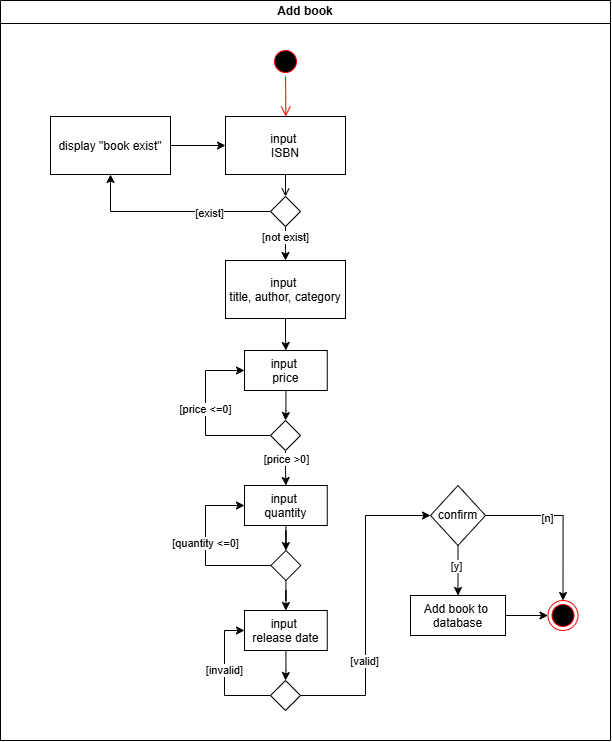

The diagram above was exported from draw.io. Its source (the exported page's mxGraphModel, read from the mxfile embedded in the PNG):
<mxGraphModel dx="1489" dy="821" grid="1" gridSize="10" guides="1" tooltips="1" connect="1" arrows="1" fold="1" page="1" pageScale="1" pageWidth="850" pageHeight="1100" math="0" shadow="0">
  <root>
    <mxCell id="0" />
    <mxCell id="1" parent="0" />
    <mxCell id="lQgo3_YZKVmYxO_jbbI8-1" value="Add book" style="swimlane;whiteSpace=wrap;startSize=23;" parent="1" vertex="1">
      <mxGeometry x="110" y="120" width="610" height="740" as="geometry" />
    </mxCell>
    <mxCell id="lQgo3_YZKVmYxO_jbbI8-2" value="" style="ellipse;shape=startState;fillColor=#000000;strokeColor=#ff0000;" parent="lQgo3_YZKVmYxO_jbbI8-1" vertex="1">
      <mxGeometry x="270" y="46" width="30" height="30" as="geometry" />
    </mxCell>
    <mxCell id="lQgo3_YZKVmYxO_jbbI8-3" value="" style="edgeStyle=elbowEdgeStyle;elbow=horizontal;verticalAlign=bottom;endArrow=open;endSize=8;strokeColor=#FF0000;endFill=1;rounded=0" parent="lQgo3_YZKVmYxO_jbbI8-1" source="lQgo3_YZKVmYxO_jbbI8-2" target="lQgo3_YZKVmYxO_jbbI8-4" edge="1">
      <mxGeometry x="100" y="40" as="geometry">
        <mxPoint x="285" y="116" as="targetPoint" />
      </mxGeometry>
    </mxCell>
    <mxCell id="lQgo3_YZKVmYxO_jbbI8-4" value="input &#10;ISBN" style="" parent="lQgo3_YZKVmYxO_jbbI8-1" vertex="1">
      <mxGeometry x="225" y="116" width="120" height="58" as="geometry" />
    </mxCell>
    <mxCell id="lQgo3_YZKVmYxO_jbbI8-29" style="edgeStyle=orthogonalEdgeStyle;rounded=0;orthogonalLoop=1;jettySize=auto;html=1;entryX=0.5;entryY=1;entryDx=0;entryDy=0;" parent="lQgo3_YZKVmYxO_jbbI8-1" source="lQgo3_YZKVmYxO_jbbI8-9" target="bxu5hutekAeqbhDzjiHr-2" edge="1">
      <mxGeometry relative="1" as="geometry">
        <Array as="points">
          <mxPoint x="110" y="211" />
        </Array>
        <mxPoint x="165" y="124" as="targetPoint" />
      </mxGeometry>
    </mxCell>
    <mxCell id="lQgo3_YZKVmYxO_jbbI8-31" value="[exist]" style="edgeLabel;html=1;align=center;verticalAlign=middle;resizable=0;points=[];" parent="lQgo3_YZKVmYxO_jbbI8-29" vertex="1" connectable="0">
      <mxGeometry x="-0.3749" y="1" relative="1" as="geometry">
        <mxPoint as="offset" />
      </mxGeometry>
    </mxCell>
    <mxCell id="lQgo3_YZKVmYxO_jbbI8-33" style="edgeStyle=orthogonalEdgeStyle;rounded=0;orthogonalLoop=1;jettySize=auto;html=1;exitX=0.5;exitY=1;exitDx=0;exitDy=0;entryX=0.5;entryY=0;entryDx=0;entryDy=0;" parent="lQgo3_YZKVmYxO_jbbI8-1" source="lQgo3_YZKVmYxO_jbbI8-9" target="bxu5hutekAeqbhDzjiHr-5" edge="1">
      <mxGeometry relative="1" as="geometry">
        <mxPoint x="280" y="260" as="targetPoint" />
        <Array as="points">
          <mxPoint x="285" y="250" />
          <mxPoint x="285" y="250" />
        </Array>
      </mxGeometry>
    </mxCell>
    <mxCell id="lQgo3_YZKVmYxO_jbbI8-34" value="[not exist]" style="edgeLabel;html=1;align=center;verticalAlign=middle;resizable=0;points=[];" parent="lQgo3_YZKVmYxO_jbbI8-33" vertex="1" connectable="0">
      <mxGeometry x="-0.381" y="-1" relative="1" as="geometry">
        <mxPoint as="offset" />
      </mxGeometry>
    </mxCell>
    <mxCell id="lQgo3_YZKVmYxO_jbbI8-9" value="" style="rhombus;whiteSpace=wrap;html=1;" parent="lQgo3_YZKVmYxO_jbbI8-1" vertex="1">
      <mxGeometry x="270" y="196" width="30" height="30" as="geometry" />
    </mxCell>
    <mxCell id="lQgo3_YZKVmYxO_jbbI8-10" value="" style="endArrow=open;strokeColor=#000000;endFill=1;rounded=0;entryX=0.5;entryY=0;entryDx=0;entryDy=0;" parent="lQgo3_YZKVmYxO_jbbI8-1" source="lQgo3_YZKVmYxO_jbbI8-4" target="lQgo3_YZKVmYxO_jbbI8-9" edge="1">
      <mxGeometry relative="1" as="geometry" />
    </mxCell>
    <mxCell id="lQgo3_YZKVmYxO_jbbI8-37" style="edgeStyle=orthogonalEdgeStyle;rounded=0;orthogonalLoop=1;jettySize=auto;html=1;entryX=0;entryY=0.5;entryDx=0;entryDy=0;" parent="lQgo3_YZKVmYxO_jbbI8-1" source="lQgo3_YZKVmYxO_jbbI8-11" target="lQgo3_YZKVmYxO_jbbI8-12" edge="1">
      <mxGeometry relative="1" as="geometry" />
    </mxCell>
    <mxCell id="lQgo3_YZKVmYxO_jbbI8-11" value="Add book to &#10;database" style="" parent="lQgo3_YZKVmYxO_jbbI8-1" vertex="1">
      <mxGeometry x="410" y="595" width="95" height="40" as="geometry" />
    </mxCell>
    <mxCell id="lQgo3_YZKVmYxO_jbbI8-12" value="" style="ellipse;shape=endState;fillColor=#000000;strokeColor=#ff0000" parent="lQgo3_YZKVmYxO_jbbI8-1" vertex="1">
      <mxGeometry x="547.5" y="600" width="30" height="30" as="geometry" />
    </mxCell>
    <mxCell id="lQgo3_YZKVmYxO_jbbI8-35" style="edgeStyle=orthogonalEdgeStyle;rounded=0;orthogonalLoop=1;jettySize=auto;html=1;" parent="lQgo3_YZKVmYxO_jbbI8-1" source="lQgo3_YZKVmYxO_jbbI8-30" target="lQgo3_YZKVmYxO_jbbI8-11" edge="1">
      <mxGeometry relative="1" as="geometry" />
    </mxCell>
    <mxCell id="lQgo3_YZKVmYxO_jbbI8-36" value="[y]" style="edgeLabel;html=1;align=center;verticalAlign=middle;resizable=0;points=[];" parent="lQgo3_YZKVmYxO_jbbI8-35" vertex="1" connectable="0">
      <mxGeometry x="-0.2" y="-2" relative="1" as="geometry">
        <mxPoint as="offset" />
      </mxGeometry>
    </mxCell>
    <mxCell id="lQgo3_YZKVmYxO_jbbI8-38" style="edgeStyle=orthogonalEdgeStyle;rounded=0;orthogonalLoop=1;jettySize=auto;html=1;" parent="lQgo3_YZKVmYxO_jbbI8-1" source="lQgo3_YZKVmYxO_jbbI8-30" target="lQgo3_YZKVmYxO_jbbI8-12" edge="1">
      <mxGeometry relative="1" as="geometry" />
    </mxCell>
    <mxCell id="lQgo3_YZKVmYxO_jbbI8-39" value="[n]" style="edgeLabel;html=1;align=center;verticalAlign=middle;resizable=0;points=[];" parent="lQgo3_YZKVmYxO_jbbI8-38" vertex="1" connectable="0">
      <mxGeometry x="-0.2485" y="-2" relative="1" as="geometry">
        <mxPoint as="offset" />
      </mxGeometry>
    </mxCell>
    <mxCell id="lQgo3_YZKVmYxO_jbbI8-30" value="confirm" style="rhombus;whiteSpace=wrap;html=1;" parent="lQgo3_YZKVmYxO_jbbI8-1" vertex="1">
      <mxGeometry x="430" y="485" width="55" height="60" as="geometry" />
    </mxCell>
    <mxCell id="bxu5hutekAeqbhDzjiHr-3" style="edgeStyle=orthogonalEdgeStyle;rounded=0;orthogonalLoop=1;jettySize=auto;html=1;" edge="1" parent="lQgo3_YZKVmYxO_jbbI8-1" source="bxu5hutekAeqbhDzjiHr-2" target="lQgo3_YZKVmYxO_jbbI8-4">
      <mxGeometry relative="1" as="geometry" />
    </mxCell>
    <mxCell id="bxu5hutekAeqbhDzjiHr-2" value="display &quot;book exist&quot;" style="" vertex="1" parent="lQgo3_YZKVmYxO_jbbI8-1">
      <mxGeometry x="50" y="116" width="120" height="58" as="geometry" />
    </mxCell>
    <mxCell id="bxu5hutekAeqbhDzjiHr-8" style="edgeStyle=orthogonalEdgeStyle;rounded=0;orthogonalLoop=1;jettySize=auto;html=1;" edge="1" parent="lQgo3_YZKVmYxO_jbbI8-1" source="bxu5hutekAeqbhDzjiHr-5" target="bxu5hutekAeqbhDzjiHr-6">
      <mxGeometry relative="1" as="geometry" />
    </mxCell>
    <mxCell id="bxu5hutekAeqbhDzjiHr-5" value="input &#10;title, author, category" style="" vertex="1" parent="lQgo3_YZKVmYxO_jbbI8-1">
      <mxGeometry x="225" y="260" width="120" height="58" as="geometry" />
    </mxCell>
    <mxCell id="bxu5hutekAeqbhDzjiHr-10" style="edgeStyle=orthogonalEdgeStyle;rounded=0;orthogonalLoop=1;jettySize=auto;html=1;" edge="1" parent="lQgo3_YZKVmYxO_jbbI8-1" source="bxu5hutekAeqbhDzjiHr-6" target="bxu5hutekAeqbhDzjiHr-9">
      <mxGeometry relative="1" as="geometry" />
    </mxCell>
    <mxCell id="bxu5hutekAeqbhDzjiHr-6" value="input &#10;price" style="" vertex="1" parent="lQgo3_YZKVmYxO_jbbI8-1">
      <mxGeometry x="244" y="350" width="82.76" height="40" as="geometry" />
    </mxCell>
    <mxCell id="bxu5hutekAeqbhDzjiHr-18" style="edgeStyle=orthogonalEdgeStyle;rounded=0;orthogonalLoop=1;jettySize=auto;html=1;" edge="1" parent="lQgo3_YZKVmYxO_jbbI8-1" source="bxu5hutekAeqbhDzjiHr-7" target="bxu5hutekAeqbhDzjiHr-17">
      <mxGeometry relative="1" as="geometry" />
    </mxCell>
    <mxCell id="bxu5hutekAeqbhDzjiHr-7" value="input &#10;quantity" style="" vertex="1" parent="lQgo3_YZKVmYxO_jbbI8-1">
      <mxGeometry x="244" y="485" width="82.76" height="40" as="geometry" />
    </mxCell>
    <mxCell id="bxu5hutekAeqbhDzjiHr-13" style="edgeStyle=orthogonalEdgeStyle;rounded=0;orthogonalLoop=1;jettySize=auto;html=1;entryX=0;entryY=0.5;entryDx=0;entryDy=0;" edge="1" parent="lQgo3_YZKVmYxO_jbbI8-1" source="bxu5hutekAeqbhDzjiHr-9" target="bxu5hutekAeqbhDzjiHr-6">
      <mxGeometry relative="1" as="geometry">
        <Array as="points">
          <mxPoint x="205" y="435" />
          <mxPoint x="205" y="370" />
        </Array>
      </mxGeometry>
    </mxCell>
    <mxCell id="bxu5hutekAeqbhDzjiHr-14" value="[price &amp;lt;=0]" style="edgeLabel;html=1;align=center;verticalAlign=middle;resizable=0;points=[];" vertex="1" connectable="0" parent="bxu5hutekAeqbhDzjiHr-13">
      <mxGeometry x="0.0832" y="1" relative="1" as="geometry">
        <mxPoint as="offset" />
      </mxGeometry>
    </mxCell>
    <mxCell id="bxu5hutekAeqbhDzjiHr-15" style="edgeStyle=orthogonalEdgeStyle;rounded=0;orthogonalLoop=1;jettySize=auto;html=1;" edge="1" parent="lQgo3_YZKVmYxO_jbbI8-1" source="bxu5hutekAeqbhDzjiHr-9" target="bxu5hutekAeqbhDzjiHr-7">
      <mxGeometry relative="1" as="geometry" />
    </mxCell>
    <mxCell id="bxu5hutekAeqbhDzjiHr-16" value="[price &amp;gt;0]" style="edgeLabel;html=1;align=center;verticalAlign=middle;resizable=0;points=[];" vertex="1" connectable="0" parent="bxu5hutekAeqbhDzjiHr-15">
      <mxGeometry x="-0.5304" relative="1" as="geometry">
        <mxPoint as="offset" />
      </mxGeometry>
    </mxCell>
    <mxCell id="bxu5hutekAeqbhDzjiHr-9" value="" style="rhombus;whiteSpace=wrap;html=1;" vertex="1" parent="lQgo3_YZKVmYxO_jbbI8-1">
      <mxGeometry x="270" y="420" width="30" height="30" as="geometry" />
    </mxCell>
    <mxCell id="bxu5hutekAeqbhDzjiHr-19" style="edgeStyle=orthogonalEdgeStyle;rounded=0;orthogonalLoop=1;jettySize=auto;html=1;entryX=0;entryY=0.5;entryDx=0;entryDy=0;" edge="1" parent="lQgo3_YZKVmYxO_jbbI8-1" source="bxu5hutekAeqbhDzjiHr-17" target="bxu5hutekAeqbhDzjiHr-7">
      <mxGeometry relative="1" as="geometry">
        <mxPoint x="160" y="570" as="targetPoint" />
        <Array as="points">
          <mxPoint x="205" y="565" />
          <mxPoint x="205" y="505" />
        </Array>
      </mxGeometry>
    </mxCell>
    <mxCell id="bxu5hutekAeqbhDzjiHr-20" value="[quantity &amp;lt;=0]" style="edgeLabel;html=1;align=center;verticalAlign=middle;resizable=0;points=[];" vertex="1" connectable="0" parent="bxu5hutekAeqbhDzjiHr-19">
      <mxGeometry x="0.0755" y="1" relative="1" as="geometry">
        <mxPoint as="offset" />
      </mxGeometry>
    </mxCell>
    <mxCell id="bxu5hutekAeqbhDzjiHr-23" style="edgeStyle=orthogonalEdgeStyle;rounded=0;orthogonalLoop=1;jettySize=auto;html=1;" edge="1" parent="lQgo3_YZKVmYxO_jbbI8-1" source="bxu5hutekAeqbhDzjiHr-17" target="bxu5hutekAeqbhDzjiHr-22">
      <mxGeometry relative="1" as="geometry" />
    </mxCell>
    <mxCell id="bxu5hutekAeqbhDzjiHr-17" value="" style="rhombus;whiteSpace=wrap;html=1;" vertex="1" parent="lQgo3_YZKVmYxO_jbbI8-1">
      <mxGeometry x="270.38" y="550" width="30" height="30" as="geometry" />
    </mxCell>
    <mxCell id="bxu5hutekAeqbhDzjiHr-25" style="edgeStyle=orthogonalEdgeStyle;rounded=0;orthogonalLoop=1;jettySize=auto;html=1;" edge="1" parent="lQgo3_YZKVmYxO_jbbI8-1" source="bxu5hutekAeqbhDzjiHr-22" target="bxu5hutekAeqbhDzjiHr-24">
      <mxGeometry relative="1" as="geometry" />
    </mxCell>
    <mxCell id="bxu5hutekAeqbhDzjiHr-22" value="input &#10;release date" style="" vertex="1" parent="lQgo3_YZKVmYxO_jbbI8-1">
      <mxGeometry x="244" y="610" width="82.76" height="40" as="geometry" />
    </mxCell>
    <mxCell id="bxu5hutekAeqbhDzjiHr-26" style="edgeStyle=orthogonalEdgeStyle;rounded=0;orthogonalLoop=1;jettySize=auto;html=1;entryX=0;entryY=0.5;entryDx=0;entryDy=0;" edge="1" parent="lQgo3_YZKVmYxO_jbbI8-1" source="bxu5hutekAeqbhDzjiHr-24" target="bxu5hutekAeqbhDzjiHr-22">
      <mxGeometry relative="1" as="geometry">
        <Array as="points">
          <mxPoint x="224" y="695" />
          <mxPoint x="224" y="630" />
        </Array>
      </mxGeometry>
    </mxCell>
    <mxCell id="bxu5hutekAeqbhDzjiHr-27" value="[invalid]" style="edgeLabel;html=1;align=center;verticalAlign=middle;resizable=0;points=[];" vertex="1" connectable="0" parent="bxu5hutekAeqbhDzjiHr-26">
      <mxGeometry x="0.0933" y="1" relative="1" as="geometry">
        <mxPoint as="offset" />
      </mxGeometry>
    </mxCell>
    <mxCell id="bxu5hutekAeqbhDzjiHr-29" style="edgeStyle=orthogonalEdgeStyle;rounded=0;orthogonalLoop=1;jettySize=auto;html=1;entryX=0;entryY=0.5;entryDx=0;entryDy=0;" edge="1" parent="lQgo3_YZKVmYxO_jbbI8-1" source="bxu5hutekAeqbhDzjiHr-24" target="lQgo3_YZKVmYxO_jbbI8-30">
      <mxGeometry relative="1" as="geometry" />
    </mxCell>
    <mxCell id="bxu5hutekAeqbhDzjiHr-30" value="[valid]" style="edgeLabel;html=1;align=center;verticalAlign=middle;resizable=0;points=[];" vertex="1" connectable="0" parent="bxu5hutekAeqbhDzjiHr-29">
      <mxGeometry x="-0.3576" y="2" relative="1" as="geometry">
        <mxPoint as="offset" />
      </mxGeometry>
    </mxCell>
    <mxCell id="bxu5hutekAeqbhDzjiHr-24" value="" style="rhombus;whiteSpace=wrap;html=1;" vertex="1" parent="lQgo3_YZKVmYxO_jbbI8-1">
      <mxGeometry x="270" y="680" width="30" height="30" as="geometry" />
    </mxCell>
  </root>
</mxGraphModel>